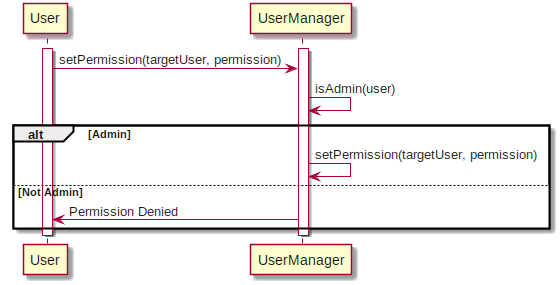

The diagram above was rendered by PlantUML. Its source (embedded in the PNG):
@startuml
Activate User
Activate UserManager
User -> UserManager: setPermission(targetUser, permission)
UserManager -> UserManager: isAdmin(user)

alt Admin
  UserManager -> UserManager: setPermission(targetUser, permission)
else Not Admin
  UserManager -> User: Permission Denied
end

Deactivate UserManager
Deactivate User
@enduml